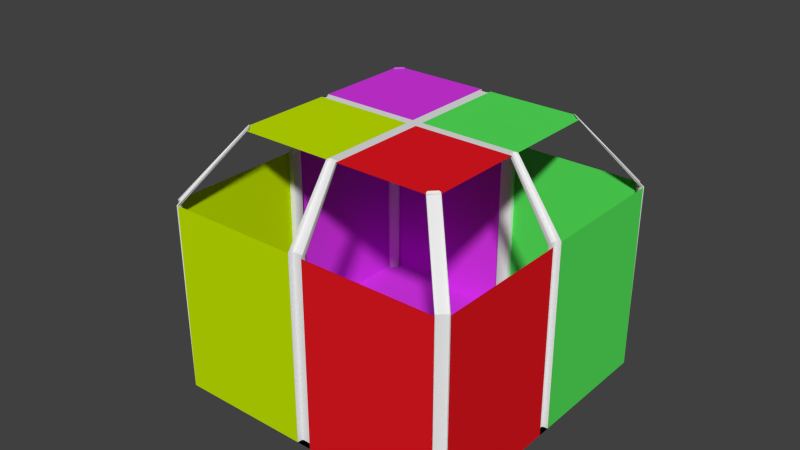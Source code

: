 # Source: Cat_Lab2.blend  (saved by Blender 2.77.0; exported with 4.5.12 LTS)
import bpy
from mathutils import Matrix  # noqa: F401  (used for matrix-valued properties, if any)

bpy.ops.wm.read_factory_settings(use_empty=True)
scene = bpy.context.scene
scene.name = 'Scene'

# ---- collections
col_collection_1 = bpy.data.collections.new('Collection 1'); scene.collection.children.link(col_collection_1)

# ---- materials (node trees are filled in below, after node groups)
mat_1 = bpy.data.materials.new('1')
mat_1.alpha_threshold = 0.0
mat_1.use_transparent_shadow = False
mat_1.roughness = 0.5
mat_1.line_color = (0.0, 0.0, 0.0, 1.0)
mat_2 = bpy.data.materials.new('2')
mat_2.alpha_threshold = 0.0
mat_2.use_transparent_shadow = False
mat_2.diffuse_color = (0.1236, 0.3168, 0.8, 1.0)
mat_2.roughness = 0.5
mat_3 = bpy.data.materials.new('3')
mat_3.alpha_threshold = 0.0
mat_3.use_transparent_shadow = False
mat_3.diffuse_color = (0.09252, 0.8, 0.1037, 1.0)
mat_3.roughness = 0.5
mat_4 = bpy.data.materials.new('4')
mat_4.alpha_threshold = 0.0
mat_4.use_transparent_shadow = False
mat_4.diffuse_color = (0.8, 0.009393, 0.01542, 1.0)
mat_4.roughness = 0.5
mat_5 = bpy.data.materials.new('5')
mat_5.alpha_threshold = 0.0
mat_5.use_transparent_shadow = False
mat_5.diffuse_color = (0.561, 0.8, 0.0, 1.0)
mat_5.roughness = 0.5
mat_6 = bpy.data.materials.new('6')
mat_6.alpha_threshold = 0.0
mat_6.use_transparent_shadow = False
mat_6.diffuse_color = (0.6849, 0.03772, 0.8, 1.0)
mat_6.roughness = 0.5
mat_7 = bpy.data.materials.new('7')
mat_7.alpha_threshold = 0.0
mat_7.use_transparent_shadow = False
mat_7.diffuse_color = (0.07423, 0.5873, 0.8, 1.0)
mat_7.roughness = 0.5

# ---- material node trees

# ---- world
world_world = bpy.data.worlds.new('World'); scene.world = world_world
world_world.color = (0.05088, 0.05088, 0.05088)
world_world.use_sun_shadow = False
world_world.sun_shadow_jitter_overblur = 0.0
world_world.cycles.sampling_method = 'NONE'
world_world.cycles.sample_map_resolution = 256

# ---- meshes
me_cube = bpy.data.meshes.new('Cube')
me_cube.from_pydata([(2.28, 0.09367, 0.01242), (2.28, -0.09367, 0.01242), (-2.28, -0.09367, 0.01242), (-2.28, 0.09367, 0.01242), (1.595, 0.06555, 3.894), (1.595, -0.06555, 3.894), (2.28, -0.09367, 2.875), (2.28, 0.09367, 2.875), (-1.595, -0.06555, 3.894), (-1.595, 0.06555, 3.894), (-2.28, 0.09367, 2.875), (-2.28, -0.09367, 2.875), (0.1107, 2.28, 0.01242), (-0.1107, 2.28, 0.01242), (0.1107, -2.28, 0.01242), (-0.1107, -2.28, 0.01242), (0.1107, 2.28, 2.875), (-0.1107, 2.28, 2.875), (-0.07746, 1.595, 3.894), (0.07746, 1.595, 3.894), (0.07746, -1.595, 3.894), (-0.07746, -1.595, 3.894), (-0.1107, -2.28, 2.875), (0.1107, -2.28, 2.875), (-0.07746, 0.06555, 3.894), (0.07746, 0.06555, 3.894), (-0.07746, -0.06555, 3.894), (0.07746, -0.06555, 3.894), (0.1107, 0.09367, 0.01242), (-0.1107, 0.09367, 0.01242), (0.1107, -0.09367, 0.01242), (-0.1107, -0.09367, 0.01242), (2.152, 2.28, 0.01242), (2.28, 2.152, 0.01242), (2.28, -2.152, 0.01242), (2.152, -2.28, 0.01242), (-2.152, -2.28, 0.01242), (-2.28, -2.152, 0.01242), (-2.28, 2.152, 0.01242), (-2.152, 2.28, 0.01242), (2.28, 2.152, 2.875), (2.152, 2.28, 2.875), (2.152, -2.28, 2.875), (2.28, -2.152, 2.875), (-2.28, -2.152, 2.875), (-2.152, -2.28, 2.875), (-2.152, 2.28, 2.875), (-2.28, 2.152, 2.875), (-1.464, 1.555, 3.923), (-1.468, 1.595, 3.894), (-1.458, 1.574, 3.915), (-1.595, 1.468, 3.894), (-1.555, 1.464, 3.923), (-1.574, 1.458, 3.915), (-2.292, 2.164, 2.878), (-2.23, 2.138, 2.866), (-2.255, 2.139, 2.87), (-2.164, 2.292, 2.878), (-2.138, 2.23, 2.866), (-2.139, 2.255, 2.87), (2.23, -2.138, 2.866), (2.268, -2.141, 2.872), (2.248, -2.132, 2.868), (2.141, -2.268, 2.872), (2.138, -2.23, 2.866), (2.132, -2.248, 2.868), (1.464, -1.555, 3.923), (1.468, -1.595, 3.894), (1.458, -1.574, 3.915), (1.595, -1.468, 3.894), (1.555, -1.464, 3.923), (1.574, -1.458, 3.915), (1.555, 1.464, 3.923), (1.595, 1.468, 3.894), (1.574, 1.458, 3.915), (1.468, 1.595, 3.894), (1.464, 1.555, 3.923), (1.458, 1.574, 3.915), (2.164, 2.292, 2.878), (2.138, 2.23, 2.866), (2.139, 2.255, 2.87), (2.292, 2.164, 2.878), (2.23, 2.138, 2.866), (2.255, 2.139, 2.87), (2.195, 0.06615, 0.01242), (2.227, 0.09152, 0.01242), (2.204, 0.08354, 0.01242), (2.227, -0.09152, 0.01242), (2.195, -0.06615, 0.01242), (2.204, -0.08354, 0.01242), (-2.195, -0.06615, 0.01242), (-2.24, -0.09203, 0.01242), (-2.208, -0.08368, 0.01242), (-2.24, 0.09203, 0.01242), (-2.195, 0.06615, 0.01242), (-2.208, 0.08368, 0.01242), (1.536, 0.03908, 3.894), (1.561, 0.06463, 3.894), (1.543, 0.05652, 3.894), (1.561, -0.06463, 3.894), (1.536, -0.03908, 3.894), (1.543, -0.05652, 3.894), (2.195, -0.06615, 2.861), (2.227, -0.09152, 2.866), (2.204, -0.08354, 2.863), (2.227, 0.09152, 2.866), (2.195, 0.06615, 2.861), (2.204, 0.08354, 2.863), (-1.536, -0.03908, 3.894), (-1.567, -0.0644, 3.894), (-1.545, -0.05645, 3.894), (-1.567, 0.0644, 3.894), (-1.536, 0.03908, 3.894), (-1.545, 0.05645, 3.894), (-2.195, 0.06615, 2.861), (-2.24, 0.09203, 2.869), (-2.208, 0.08368, 2.863), (-2.24, -0.09203, 2.869), (-2.195, -0.06615, 2.861), (-2.208, -0.08368, 2.863), (0.1078, 2.22, 0.01242), (0.08256, 2.195, 0.01242), (0.0999, 2.202, 0.01242), (-0.08255, 2.195, 0.01242), (-0.1088, 2.24, 0.01242), (-0.1002, 2.208, 0.01242), (0.08256, -2.195, 0.01242), (0.1078, -2.22, 0.01242), (0.0999, -2.202, 0.01242), (-0.1088, -2.24, 0.01242), (-0.08255, -2.195, 0.01242), (-0.1002, -2.208, 0.01242), (0.1078, 2.22, 2.865), (0.08256, 2.195, 2.861), (0.0999, 2.202, 2.862), (-0.08255, 2.195, 2.861), (-0.1088, 2.24, 2.869), (-0.1002, 2.208, 2.863), (-0.07611, 1.567, 3.894), (-0.05056, 1.536, 3.894), (-0.06799, 1.545, 3.894), (0.05056, 1.536, 3.894), (0.07545, 1.554, 3.894), (0.0678, 1.541, 3.894), (0.05056, -1.536, 3.894), (0.07545, -1.554, 3.894), (0.0678, -1.541, 3.894), (-0.07611, -1.567, 3.894), (-0.05056, -1.536, 3.894), (-0.06799, -1.545, 3.894), (-0.08255, -2.195, 2.861), (-0.1088, -2.24, 2.869), (-0.1002, -2.208, 2.863), (0.1078, -2.22, 2.865), (0.08256, -2.195, 2.861), (0.0999, -2.202, 2.862), (-1.468, -1.595, 3.894), (-1.464, -1.555, 3.923), (-1.458, -1.574, 3.915), (-1.555, -1.464, 3.923), (-1.595, -1.468, 3.894), (-1.574, -1.458, 3.915), (-2.292, -2.164, 2.878), (-2.23, -2.138, 2.866), (-2.255, -2.139, 2.87), (-2.138, -2.23, 2.866), (-2.164, -2.292, 2.878), (-2.139, -2.255, 2.87), (2.28, 2.152, 0.01242), (2.23, 2.138, 0.01242), (2.252, 2.135, 0.01242), (2.138, 2.23, 0.01242), (2.152, 2.28, 0.01242), (2.135, 2.252, 0.01242), (-2.152, 2.28, 0.01242), (-2.138, 2.23, 0.01242), (-2.135, 2.252, 0.01242), (-2.23, 2.138, 0.01242), (-2.28, 2.152, 0.01242), (-2.252, 2.135, 0.01242), (2.141, -2.268, 0.01242), (2.138, -2.23, 0.01242), (2.132, -2.248, 0.01242), (2.23, -2.138, 0.01242), (2.268, -2.141, 0.01242), (2.248, -2.132, 0.01242), (-2.28, -2.152, 0.01242), (-2.23, -2.138, 0.01242), (-2.252, -2.135, 0.01242), (-2.138, -2.23, 0.01242), (-2.152, -2.28, 0.01242), (-2.135, -2.252, 0.01242), (-2.871, -2.871, 2.585), (-2.871, -2.871, 5.011), (2.871, -2.871, 2.585), (2.871, -2.871, 5.011)], [(195, 193), (192, 194)], [(13, 39, 38, 3, 29), (37, 2, 11, 44), (17, 46, 39, 13), (35, 14, 23, 42), (32, 12, 28, 0, 33), (6, 103, 87, 1), (31, 2, 37, 36, 15), (5, 99, 103, 6), (21, 147, 151, 22), (3, 38, 47, 10), (29, 3, 2, 31), (0, 28, 30, 1), (28, 29, 31, 30), (41, 16, 12, 32), (12, 13, 29, 28), (126, 130, 150, 154), (15, 129, 131, 130, 126, 128, 127, 14), (1, 34, 43, 6), (12, 120, 122, 121, 123, 125, 124, 13), (133, 135, 123, 121), (1, 30, 14, 35, 34), (144, 154, 150, 148), (15, 36, 45, 22), (30, 31, 15, 14), (0, 85, 105, 7), (2, 91, 117, 11), (108, 118, 114, 112), (96, 106, 102, 100), (13, 124, 136, 17), (23, 153, 145, 20), (17, 136, 138, 18), (14, 127, 153, 23), (133, 141, 139, 135), (1, 87, 89, 88, 84, 86, 85, 0), (10, 115, 93, 3), (90, 94, 114, 118), (16, 132, 120, 12), (3, 93, 95, 94, 90, 92, 91, 2), (159, 157, 165, 163), (22, 151, 129, 15), (7, 105, 97, 4), (19, 142, 132, 16), (11, 117, 109, 8), (9, 111, 115, 10), (33, 168, 170, 169, 171, 173, 172, 32), (35, 180, 182, 181, 183, 185, 184, 34), (55, 58, 48, 52), (40, 81, 168, 33), (33, 0, 7, 40), (64, 60, 183, 181), (32, 172, 78, 41), (38, 178, 54, 47), (36, 190, 166, 45), (46, 57, 174, 39), (44, 162, 186, 37), (66, 70, 60, 64), (34, 184, 61, 43), (37, 186, 188, 187, 189, 191, 190, 36), (82, 79, 171, 169), (84, 88, 102, 106), (177, 175, 58, 55), (42, 63, 180, 35), (39, 174, 176, 175, 177, 179, 178, 38), (163, 165, 189, 187), (79, 82, 72, 76), (64, 181, 182, 65), (65, 182, 180, 63), (163, 187, 188, 164), (164, 188, 186, 162), (58, 175, 176, 59), (59, 176, 174, 57), (159, 163, 164, 161), (161, 164, 162, 160), (82, 169, 170, 83), (83, 170, 168, 81), (79, 76, 77, 80), (80, 77, 75, 78), (171, 79, 80, 173), (173, 80, 78, 172), (55, 52, 53, 56), (56, 53, 51, 54), (48, 58, 59, 50), (50, 59, 57, 49), (72, 82, 83, 74), (74, 83, 81, 73), (177, 55, 56, 179), (179, 56, 54, 178), (189, 165, 167, 191), (191, 167, 166, 190), (183, 60, 62, 185), (185, 62, 61, 184), (60, 70, 71, 62), (62, 71, 69, 61), (165, 157, 158, 167), (167, 158, 156, 166), (66, 64, 65, 68), (68, 65, 63, 67), (109, 117, 119, 110), (110, 119, 118, 108), (112, 114, 116, 113), (113, 116, 115, 111), (97, 105, 107, 98), (98, 107, 106, 96), (100, 102, 104, 101), (101, 104, 103, 99), (105, 85, 86, 107), (107, 86, 84, 106), (102, 88, 89, 104), (104, 89, 87, 103), (117, 91, 92, 119), (119, 92, 90, 118), (114, 94, 95, 116), (116, 95, 93, 115), (120, 132, 134, 122), (122, 134, 133, 121), (123, 135, 137, 125), (125, 137, 136, 124), (145, 153, 155, 146), (146, 155, 154, 144), (148, 150, 152, 149), (149, 152, 151, 147), (132, 142, 143, 134), (134, 143, 141, 133), (135, 139, 140, 137), (137, 140, 138, 136), (153, 127, 128, 155), (155, 128, 126, 154), (150, 130, 131, 152), (152, 131, 129, 151), (18, 24, 9, 51, 49), (5, 69, 67, 20, 27), (26, 21, 156, 160, 8), (73, 4, 25, 19, 75), (45, 166, 156), (73, 81, 40), (43, 61, 69), (67, 63, 42), (160, 162, 44), (41, 78, 75), (47, 54, 51), (49, 57, 46), (141, 143, 142, 19, 25, 4, 97, 98, 96, 100, 101, 99, 5, 27, 20, 145, 146, 144, 148, 149, 147, 21, 26, 8, 109, 110, 108, 112, 113, 111, 9, 24, 18, 138, 140, 139)])
me_cube.polygons.foreach_set('use_smooth', [True] * 142)
me_cube.polygons.foreach_set('material_index', [5, 4, 5, 3, 2, 0, 4, 0, 0, 5, 0, 0, 0, 2, 0, 0, 0, 3, 0, 0, 3, 0, 4, 0, 0, 0, 0, 0, 0, 0, 0, 0, 0, 0, 0, 0, 0, 0, 0, 0, 0, 0, 0, 0, 0, 0, 0, 0, 2, 0, 0, 0, 0, 0, 0, 0, 0, 0, 0, 0, 0, 0, 0, 0, 0, 0, 0, 0, 0, 0, 0, 0, 0, 0, 0, 0, 0, 0, 0, 0, 0, 0, 0, 0, 0, 0, 0, 0, 0, 0, 0, 0, 0, 0, 0, 0, 0, 0, 0, 0, 0, 0, 0, 0, 0, 0, 0, 0, 0, 0, 0, 0, 0, 0, 0, 0, 0, 0, 0, 0, 0, 0, 0, 0, 0, 0, 0, 0, 0, 5, 3, 4, 2, 0, 0, 0, 0, 0, 0, 0, 0, 0])
_k = set([(0, 7), (0, 33), (0, 85), (1, 6), (1, 34), (1, 87), (2, 11), (2, 37), (2, 91), (3, 10), (3, 38), (3, 93), (4, 7), (4, 25), (4, 73), (4, 97), (5, 6), (5, 27), (5, 69), (5, 99), (6, 43), (6, 103), (7, 40), (7, 105), (8, 11), (8, 26), (8, 109), (8, 160), (9, 10), (9, 24), (9, 51), (9, 111), (10, 47), (10, 115), (11, 44), (11, 117), (12, 16), (12, 32), (12, 120), (13, 17), (13, 39), (13, 124), (14, 23), (14, 35), (14, 127), (15, 22), (15, 36), (15, 129), (16, 19), (16, 41), (16, 132), (17, 18), (17, 46), (17, 136), (18, 24), (18, 49), (18, 138), (19, 25), (19, 75), (19, 142), (20, 23), (20, 27), (20, 67), (20, 145), (21, 22), (21, 26), (21, 147), (21, 156), (22, 45), (22, 151), (23, 42), (23, 153), (32, 33), (32, 41), (32, 172), (33, 40), (33, 168), (34, 35), (34, 43), (34, 184), (35, 42), (35, 180), (36, 37), (36, 45), (36, 190), (37, 44), (37, 186), (38, 39), (38, 47), (38, 178), (39, 46), (39, 174), (40, 73), (40, 81), (41, 75), (41, 78), (42, 63), (42, 67), (43, 61), (43, 69), (44, 160), (44, 162), (45, 156), (45, 166), (46, 49), (46, 57), (47, 51), (47, 54), (48, 50), (48, 52), (49, 50), (49, 51), (50, 59), (51, 53), (52, 53), (53, 56), (54, 56), (55, 56), (55, 58), (56, 179), (57, 59), (58, 59), (59, 176), (60, 62), (60, 64), (61, 62), (62, 71), (62, 185), (63, 65), (63, 67), (63, 180), (64, 65), (65, 68), (65, 182), (66, 68), (66, 70), (67, 68), (67, 69), (69, 71), (70, 71), (72, 74), (72, 76), (73, 74), (73, 75), (74, 83), (75, 77), (76, 77), (77, 80), (78, 80), (79, 80), (79, 82), (80, 173), (81, 83), (82, 83), (83, 170), (84, 86), (84, 88), (85, 86), (86, 107), (87, 89), (88, 89), (89, 104), (90, 92), (90, 94), (91, 92), (92, 119), (93, 95), (94, 95), (95, 116), (96, 98), (96, 100), (97, 98), (98, 107), (99, 101), (100, 101), (101, 104), (102, 104), (102, 106), (103, 104), (105, 107), (106, 107), (108, 110), (108, 112), (109, 110), (110, 119), (111, 113), (112, 113), (113, 116), (114, 116), (114, 118), (115, 116), (117, 119), (118, 119), (120, 122), (121, 122), (121, 123), (122, 134), (123, 125), (124, 125), (125, 137), (126, 128), (126, 130), (127, 128), (128, 155), (129, 131), (130, 131), (131, 152), (132, 134), (133, 134), (133, 135), (134, 143), (135, 137), (136, 137), (137, 140), (138, 140), (139, 140), (139, 141), (141, 143), (142, 143), (144, 146), (144, 148), (145, 146), (146, 155), (147, 149), (148, 149), (149, 152), (150, 152), (150, 154), (151, 152), (153, 155), (154, 155), (156, 158), (156, 160), (157, 158), (157, 159), (158, 167), (159, 161), (160, 161), (161, 164), (162, 164), (163, 164), (163, 165), (164, 188), (165, 167), (166, 167), (167, 191), (168, 170), (169, 170), (169, 171), (171, 173), (172, 173), (180, 182), (181, 182), (181, 183), (183, 185), (184, 185), (186, 188), (187, 188), (187, 189), (189, 191), (190, 191)])
me_cube.attributes.new('sharp_edge', 'BOOLEAN', 'EDGE').data.foreach_set('value', [ (min(e.vertices), max(e.vertices)) in _k for e in me_cube.edges])
_uv = me_cube.uv_layers.new(name='UVMap')
_uv.uv.foreach_set('vector', [0.4033, 0.5423, 0.4033, 0.6836, 0.3945, 0.6924, 0.252, 0.6924, 0.252, 0.5423, 0.5383, 0.1988, 0.3958, 0.1988, 0.3958, 0.0006674, 0.5383, 0.0006675, 0.252, 0.5409, 0.252, 0.3996, 0.4501, 0.3996, 0.4501, 0.5409, 0.142, 0.6258, 0.0006674, 0.6258, 0.0006674, 0.4276, 0.142, 0.4276, 0.6897, 0.209, 0.6897, 0.3503, 0.5384, 0.3503, 0.5384, 0.2001, 0.6809, 0.2001, 0.8737, 0.2934, 0.8771, 0.2934, 0.9119, 0.4517, 0.909, 0.4524, 0.7442, 0.5509, 0.5941, 0.5509, 0.5941, 0.4084, 0.6029, 0.3996, 0.7442, 0.3996, 0.91, 0.201, 0.9127, 0.2005, 0.8771, 0.2934, 0.8737, 0.2934, 0.9406, 0.5531, 0.9427, 0.5526, 0.9083, 0.6417, 0.9054, 0.6418, 0.3945, 0.1988, 0.252, 0.1988, 0.252, 0.0006674, 0.3945, 0.0006675, 0.06655, 0.772, 0.06655, 0.9222, 0.05359, 0.9222, 0.05359, 0.772, 0.5384, 0.3853, 0.6885, 0.3853, 0.6885, 0.3983, 0.5384, 0.3983, 0.6378, 0.1647, 0.6532, 0.1647, 0.6532, 0.1776, 0.6378, 0.1776, 0.3958, 0.2001, 0.5371, 0.2001, 0.5371, 0.3983, 0.3958, 0.3983, 0.5384, 0.382, 0.5384, 0.3667, 0.6897, 0.3667, 0.6897, 0.382, 0.7211, 0.3548, 0.7211, 0.3654, 0.5386, 0.3654, 0.5386, 0.3548, 0.2245, 0.3804, 0.2273, 0.3805, 0.2295, 0.3811, 0.2304, 0.3823, 0.2304, 0.3938, 0.2299, 0.395, 0.2286, 0.3955, 0.2245, 0.3957, 0.1988, 0.2838, 0.1988, 0.4263, 0.0006674, 0.4263, 0.0006674, 0.2838, 0.2304, 0.4124, 0.2263, 0.4122, 0.2251, 0.4116, 0.2245, 0.4104, 0.2245, 0.399, 0.2255, 0.3978, 0.2277, 0.3972, 0.2304, 0.3971, 0.9094, 0.0007717, 0.92, 0.0007718, 0.92, 0.1832, 0.9094, 0.1832, 0.6909, 0.0006674, 0.6909, 0.1508, 0.5396, 0.1508, 0.5396, 0.009484, 0.5484, 0.0006674, 0.2491, 0.5024, 0.2439, 0.5921, 0.2319, 0.5911, 0.2417, 0.5018, 0.5928, 0.5978, 0.4515, 0.5978, 0.4515, 0.3996, 0.5928, 0.3996, 0.05225, 0.9233, 0.03693, 0.9233, 0.03693, 0.772, 0.05225, 0.772, 0.8984, 0.5523, 0.9013, 0.5529, 0.8664, 0.7113, 0.863, 0.7113, 0.9797, 0.5523, 0.9825, 0.5528, 0.9489, 0.7108, 0.946, 0.7107, 0.6378, 0.1886, 0.7227, 0.1867, 0.7227, 0.1959, 0.6378, 0.194, 0.9957, 0.5523, 0.9971, 0.6688, 0.9888, 0.6689, 0.9886, 0.5523, 0.9498, 0.2001, 0.9525, 0.2007, 0.919, 0.3588, 0.916, 0.3587, 0.3592, 0.8475, 0.363, 0.8476, 0.3982, 0.9413, 0.3949, 0.9405, 0.916, 0.3587, 0.919, 0.3588, 0.9534, 0.4479, 0.9513, 0.4474, 0.3943, 0.6937, 0.3975, 0.6944, 0.363, 0.8476, 0.3592, 0.8475, 0.7592, 0.4605, 0.7665, 0.5501, 0.7592, 0.5509, 0.7472, 0.4618, 0.1352, 0.6414, 0.1388, 0.6416, 0.1404, 0.6421, 0.1411, 0.6433, 0.1411, 0.6525, 0.1404, 0.6537, 0.1388, 0.6542, 0.1352, 0.6544, 0.9566, 0.2897, 0.9596, 0.2896, 0.9931, 0.4476, 0.9904, 0.4481, 0.4405, 0.5423, 0.4496, 0.5423, 0.4496, 0.7394, 0.4405, 0.7394, 0.7244, 0.7912, 0.7283, 0.7912, 0.7627, 0.9443, 0.7595, 0.945, 0.1411, 0.6401, 0.1383, 0.64, 0.1361, 0.6394, 0.1352, 0.6382, 0.1352, 0.629, 0.1361, 0.6278, 0.1383, 0.6272, 0.1411, 0.6271, 0.6365, 0.1884, 0.6365, 0.1971, 0.5403, 0.1971, 0.5403, 0.1884, 0.9054, 0.6418, 0.9083, 0.6417, 0.9419, 0.7998, 0.9391, 0.8003, 0.863, 0.7113, 0.8664, 0.7113, 0.9021, 0.8041, 0.8994, 0.8036, 0.7601, 0.6982, 0.7634, 0.6975, 0.7283, 0.7912, 0.7244, 0.7912, 0.946, 0.7107, 0.9489, 0.7108, 0.9833, 0.7999, 0.9812, 0.7994, 0.9919, 0.201, 0.994, 0.2005, 0.9596, 0.2896, 0.9566, 0.2897, 0.2232, 0.4063, 0.223, 0.4063, 0.2209, 0.4057, 0.22, 0.4045, 0.2201, 0.3957, 0.2211, 0.3945, 0.2232, 0.394, 0.2232, 0.394, 0.2273, 0.4137, 0.2284, 0.4137, 0.2298, 0.4143, 0.2304, 0.4155, 0.2304, 0.4244, 0.2298, 0.4256, 0.2284, 0.4262, 0.2273, 0.4262, 0.5403, 0.176, 0.5403, 0.1672, 0.6365, 0.1672, 0.6365, 0.176, 0.8593, 0.07853, 0.8579, 0.07843, 0.8794, 0.0006674, 0.8807, 0.001029, 0.252, 0.2001, 0.3945, 0.2001, 0.3945, 0.3983, 0.252, 0.3983, 0.9319, 0.1697, 0.9243, 0.1697, 0.9243, 0.0006675, 0.9319, 0.0006674, 0.8301, 0.1464, 0.8287, 0.1467, 0.805, 0.06667, 0.8064, 0.06636, 0.8566, 0.1463, 0.8552, 0.1467, 0.8315, 0.06667, 0.8329, 0.06636, 0.8037, 0.1464, 0.8023, 0.1467, 0.7785, 0.06667, 0.78, 0.06636, 0.8835, 0.07853, 0.8821, 0.07843, 0.9035, 0.0006674, 0.9049, 0.001029, 0.406, 0.8227, 0.4046, 0.8226, 0.4261, 0.7449, 0.4274, 0.7452, 0.2201, 0.2838, 0.2288, 0.2838, 0.2288, 0.3787, 0.2201, 0.3787, 0.4356, 0.5423, 0.4374, 0.5428, 0.4065, 0.6445, 0.4046, 0.6443, 0.2232, 0.4199, 0.223, 0.4199, 0.2209, 0.4193, 0.22, 0.4181, 0.2201, 0.4093, 0.2211, 0.4081, 0.2232, 0.4076, 0.2232, 0.4076, 0.9568, 0.0006675, 0.9658, 0.0006674, 0.9658, 0.1982, 0.9568, 0.1982, 0.9969, 0.8174, 0.9903, 0.8175, 0.9888, 0.6689, 0.9971, 0.6688, 0.9555, 0.1982, 0.9465, 0.1982, 0.9465, 0.0006674, 0.9555, 0.0006674, 0.0006674, 0.8689, 0.00253, 0.8684, 0.03377, 0.9729, 0.03194, 0.9734, 0.2232, 0.3927, 0.223, 0.3927, 0.2209, 0.3921, 0.22, 0.3909, 0.2201, 0.3821, 0.2211, 0.3809, 0.2232, 0.3804, 0.2232, 0.3804, 0.9362, 0.0006674, 0.9452, 0.0006674, 0.9452, 0.1982, 0.9362, 0.1982, 0.5403, 0.1625, 0.5403, 0.1538, 0.6365, 0.1538, 0.6365, 0.1625, 0.9319, 0.1697, 0.9319, 0.0006674, 0.9349, 0.0006991, 0.9349, 0.1698, 0.004398, 0.8681, 0.0356, 0.9724, 0.03377, 0.9729, 0.00253, 0.8684, 0.2075, 0.4193, 0.2075, 0.2838, 0.2099, 0.2838, 0.2099, 0.4195, 0.7697, 0.639, 0.8135, 0.8003, 0.8106, 0.801, 0.7667, 0.6393, 0.5928, 0.5993, 0.5928, 0.7348, 0.5904, 0.7348, 0.5904, 0.5991, 0.7803, 0.2869, 0.8241, 0.4482, 0.8213, 0.4489, 0.7774, 0.2872, 0.6365, 0.1884, 0.5403, 0.1884, 0.5396, 0.1867, 0.6353, 0.1867, 0.8135, 0.5523, 0.7697, 0.639, 0.7667, 0.6393, 0.8093, 0.5569, 0.5891, 0.5993, 0.5891, 0.7348, 0.5867, 0.7348, 0.5867, 0.5991, 0.5407, 0.6859, 0.5845, 0.8471, 0.5817, 0.8479, 0.5378, 0.6862, 0.5403, 0.1625, 0.6365, 0.1625, 0.6357, 0.1642, 0.5396, 0.1642, 0.08995, 0.7897, 0.1338, 0.8727, 0.1315, 0.8717, 0.08697, 0.7895, 0.2172, 0.2838, 0.2172, 0.4193, 0.2148, 0.4196, 0.2148, 0.2838, 0.1338, 0.6279, 0.08995, 0.7897, 0.08697, 0.7895, 0.131, 0.6271, 0.5403, 0.176, 0.6365, 0.176, 0.6357, 0.1776, 0.5396, 0.1776, 0.8284, 0.3627, 0.8723, 0.4457, 0.87, 0.4447, 0.8254, 0.3625, 0.6365, 0.1672, 0.5403, 0.1672, 0.5396, 0.1655, 0.6353, 0.1655, 0.8241, 0.2001, 0.7803, 0.2869, 0.7774, 0.2872, 0.8199, 0.2047, 0.6365, 0.1538, 0.5403, 0.1538, 0.5396, 0.1521, 0.6353, 0.1521, 0.5845, 0.5991, 0.5407, 0.6859, 0.5378, 0.6862, 0.5803, 0.6037, 0.2062, 0.2838, 0.2062, 0.4193, 0.2038, 0.4196, 0.2039, 0.2838, 0.8723, 0.2009, 0.8284, 0.3627, 0.8254, 0.3625, 0.8695, 0.2001, 0.2001, 0.4196, 0.2001, 0.2841, 0.2025, 0.2838, 0.2025, 0.4196, 0.8617, 0.553, 0.8178, 0.7148, 0.8148, 0.7146, 0.8588, 0.5523, 0.9243, 0.0006675, 0.9243, 0.1697, 0.9213, 0.17, 0.9213, 0.0006894, 0.4391, 0.5433, 0.4084, 0.6447, 0.4065, 0.6445, 0.4374, 0.5428, 0.2288, 0.3787, 0.2288, 0.2838, 0.2304, 0.2846, 0.2304, 0.379, 0.4084, 0.6447, 0.4391, 0.7402, 0.4369, 0.7387, 0.4065, 0.6445, 0.5403, 0.1971, 0.6365, 0.1971, 0.6357, 0.1988, 0.5396, 0.1988, 0.8178, 0.7148, 0.8617, 0.7978, 0.8593, 0.7968, 0.8148, 0.7146, 0.2201, 0.2838, 0.2201, 0.3787, 0.2185, 0.3791, 0.2185, 0.285, 0.0356, 0.772, 0.004398, 0.8681, 0.00253, 0.8684, 0.03205, 0.7774, 0.9833, 0.7999, 0.9489, 0.7108, 0.9517, 0.711, 0.9852, 0.8002, 0.7212, 0.9128, 0.7016, 0.8064, 0.7035, 0.8066, 0.7231, 0.9129, 0.2507, 0.2838, 0.2337, 0.3904, 0.2318, 0.3906, 0.2487, 0.284, 0.9959, 0.2001, 0.9623, 0.2894, 0.9596, 0.2896, 0.994, 0.2005, 0.9021, 0.8041, 0.8664, 0.7113, 0.8688, 0.7115, 0.904, 0.8045, 0.9976, 0.5527, 0.9993, 0.6689, 0.9971, 0.6688, 0.9957, 0.5523, 0.9886, 0.5523, 0.9888, 0.6689, 0.9865, 0.669, 0.9867, 0.5527, 0.9147, 0.2001, 0.8794, 0.2932, 0.8771, 0.2934, 0.9127, 0.2005, 0.8664, 0.7113, 0.9013, 0.5529, 0.904, 0.5535, 0.8688, 0.7115, 0.9993, 0.6689, 0.9993, 0.8174, 0.9969, 0.8174, 0.9971, 0.6688, 0.9888, 0.6689, 0.9903, 0.8175, 0.9878, 0.8175, 0.9865, 0.669, 0.8794, 0.2932, 0.9147, 0.4511, 0.9119, 0.4517, 0.8771, 0.2934, 0.9489, 0.7108, 0.9825, 0.5528, 0.9852, 0.5534, 0.9517, 0.711, 0.7016, 0.8064, 0.7212, 0.6972, 0.7231, 0.6975, 0.7035, 0.8066, 0.2337, 0.3904, 0.2507, 0.5001, 0.2487, 0.5004, 0.2318, 0.3906, 0.9623, 0.2894, 0.9959, 0.447, 0.9931, 0.4476, 0.9596, 0.2896, 0.7627, 0.9443, 0.7283, 0.7912, 0.7304, 0.7909, 0.7654, 0.9437, 0.9062, 0.1832, 0.9062, 0.0006674, 0.9094, 0.0007717, 0.9094, 0.1832, 0.7681, 0.3718, 0.7472, 0.4618, 0.7455, 0.4616, 0.7665, 0.3715, 0.9553, 0.2013, 0.9217, 0.359, 0.919, 0.3588, 0.9525, 0.2007, 0.3982, 0.9413, 0.363, 0.8476, 0.3652, 0.8478, 0.4001, 0.9415, 0.2507, 0.5027, 0.2455, 0.5924, 0.2439, 0.5921, 0.2491, 0.5024, 0.2417, 0.5018, 0.2319, 0.5911, 0.2303, 0.5913, 0.2401, 0.502, 0.9446, 0.5523, 0.911, 0.6415, 0.9083, 0.6417, 0.9427, 0.5526, 0.7283, 0.7912, 0.7634, 0.6975, 0.7654, 0.6972, 0.7304, 0.7909, 0.7607, 0.4601, 0.7681, 0.5497, 0.7665, 0.5501, 0.7592, 0.4605, 0.7472, 0.4618, 0.7592, 0.5509, 0.7576, 0.5507, 0.7455, 0.4616, 0.9217, 0.359, 0.9553, 0.4482, 0.9534, 0.4479, 0.919, 0.3588, 0.363, 0.8476, 0.3975, 0.6944, 0.4001, 0.695, 0.3652, 0.8478, 0.5384, 0.3516, 0.7211, 0.3516, 0.7211, 0.3548, 0.5386, 0.3548, 0.2319, 0.5911, 0.2507, 0.6819, 0.2491, 0.6822, 0.2303, 0.5913, 0.911, 0.6415, 0.9446, 0.7992, 0.9419, 0.7998, 0.9083, 0.6417, 0.252, 0.6937, 0.3579, 0.6937, 0.3579, 0.7988, 0.2608, 0.7988, 0.252, 0.7899, 0.4314, 0.8507, 0.4314, 0.7537, 0.4402, 0.7449, 0.5364, 0.7449, 0.5364, 0.8507, 0.2492, 0.8242, 0.1433, 0.8242, 0.1433, 0.728, 0.1521, 0.7191, 0.2492, 0.7191, 0.6029, 0.698, 0.7, 0.698, 0.7, 0.8031, 0.5941, 0.8031, 0.5941, 0.7068, 0.78, 0.06636, 0.7785, 0.06667, 0.8037, 0.0006674, 0.8807, 0.1521, 0.8579, 0.07843, 0.8593, 0.07853, 0.4046, 0.6443, 0.4065, 0.6445, 0.4301, 0.7435, 0.03219, 0.7815, 0.00253, 0.8684, 0.0006674, 0.8689, 0.4274, 0.8963, 0.4046, 0.8226, 0.406, 0.8227, 0.8064, 0.06636, 0.805, 0.06667, 0.8301, 0.0006674, 0.8329, 0.06636, 0.8315, 0.06667, 0.8566, 0.0006674, 0.9049, 0.1521, 0.8821, 0.07843, 0.8835, 0.07853, 0.2174, 0.1653, 0.2168, 0.1666, 0.2178, 0.1692, 0.2507, 0.1994, 0.1528, 0.1179, 0.1047, 0.1857, 0.1049, 0.183, 0.1044, 0.1814, 0.1035, 0.1802, 0.1001, 0.1776, 0.09868, 0.1772, 0.09557, 0.1789, 0.0006674, 0.2825, 0.1471, 0.1136, 0.07929, 0.06544, 0.08187, 0.06555, 0.08327, 0.06483, 0.08435, 0.0639, 0.08768, 0.05952, 0.08795, 0.05796, 0.08572, 0.05434, 0.05167, 0.02303, 0.1522, 0.1069, 0.2, 0.03961, 0.2003, 0.04155, 0.2007, 0.04336, 0.2015, 0.0446, 0.2049, 0.04718, 0.2065, 0.04744, 0.2101, 0.04516, 0.2507, 0.0006674, 0.1579, 0.1112, 0.2259, 0.1595, 0.2238, 0.1597, 0.2219, 0.1601, 0.2207, 0.1609])
me_cube.materials.append(mat_1)
me_cube.materials.append(mat_2)
me_cube.materials.append(mat_3)
me_cube.materials.append(mat_4)
me_cube.materials.append(mat_5)
me_cube.materials.append(mat_6)
me_cube.materials.append(mat_7)
me_cube.use_remesh_preserve_volume = False
me_cube.use_remesh_preserve_attributes = False
me_cube.use_mirror_vertex_groups = False
me_cube.update()

# ---- objects
ob_cat_lab = bpy.data.objects.new('Cat_Lab', me_cube)

# ---- transforms, parenting, visibility, modifiers, constraints
ob_cat_lab.location = (0.0, 0.0, 0.0)
ob_cat_lab.lock_rotations_4d = False
ob_cat_lab.empty_display_type = 'ARROWS'
ob_cat_lab.lineart.crease_threshold = 0.0
_m = ob_cat_lab.modifiers.new('EdgeSplit', 'EDGE_SPLIT')
_m.use_edge_angle = False

# ---- collection membership
col_collection_1.objects.link(ob_cat_lab)

# ---- scene / render settings (as saved in the file)
scene.frame_start = 1; scene.frame_end = 250; scene.frame_set(1)
scene.render.engine = 'BLENDER_EEVEE_NEXT'
scene.render.resolution_percentage = 50
scene.render.dither_intensity = 0.0
scene.cycles.use_denoising = False
scene.cycles.samples = 10
scene.cycles.sampling_pattern = 'TABULATED_SOBOL'
scene.cycles.light_sampling_threshold = 0.0
scene.cycles.use_adaptive_sampling = False
scene.cycles.use_light_tree = False
scene.cycles.blur_glossy = 0.0
scene.cycles.pixel_filter_type = 'GAUSSIAN'
scene.cycles.sample_clamp_indirect = 0.0
scene.view_settings.view_transform = 'Standard'
bpy.context.view_layer.update()

# ---- added for rendering (the .blend has no active camera and no usable light): camera, sun
cam_auto = bpy.data.cameras.new('AutoCamera')
cam_auto.lens = 50.0
cam_auto.sensor_width = 36.0
cam_auto.clip_end = 1000.0
ob_auto_camera = bpy.data.objects.new('AutoCamera', cam_auto)
scene.collection.objects.link(ob_auto_camera)
ob_auto_camera.location = (8.51099, -10.5029, 9.32063)
ob_auto_camera.rotation_euler = (1.09748, -7.21219e-08, 0.694738)
scene.camera = ob_auto_camera
light_auto_sun = bpy.data.lights.new('AutoSun', 'SUN')
light_auto_sun.energy = 3.0
light_auto_sun.angle = 0.0523599
ob_auto_sun = bpy.data.objects.new('AutoSun', light_auto_sun)
scene.collection.objects.link(ob_auto_sun)
ob_auto_sun.rotation_euler = (0.872665, 0.174533, 0.523599)
bpy.context.view_layer.update()
